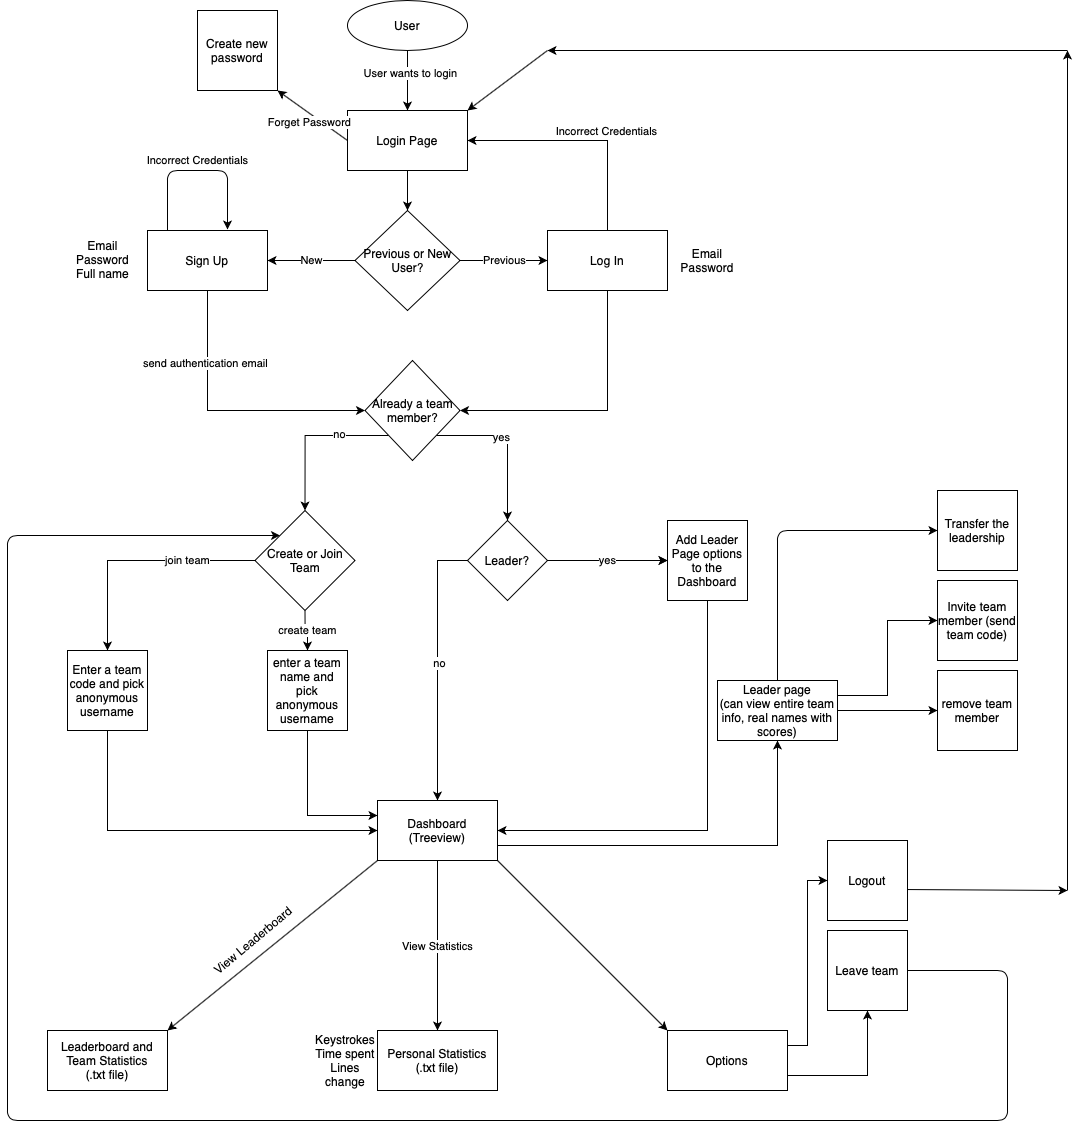

The diagram above was exported from draw.io. Its source (the exported page's mxGraphModel, read from the mxfile embedded in the PNG):
<mxGraphModel dx="1486" dy="1028" grid="1" gridSize="10" guides="1" tooltips="1" connect="1" arrows="1" fold="1" page="1" pageScale="1" pageWidth="827" pageHeight="1169" math="0" shadow="0">
  <root>
    <mxCell id="WIyWlLk6GJQsqaUBKTNV-0" />
    <mxCell id="WIyWlLk6GJQsqaUBKTNV-1" parent="WIyWlLk6GJQsqaUBKTNV-0" />
    <mxCell id="psgX4Yuz2d4IyRdW1IPf-4" style="edgeStyle=orthogonalEdgeStyle;rounded=0;orthogonalLoop=1;jettySize=auto;html=1;entryX=0.5;entryY=0;entryDx=0;entryDy=0;" parent="WIyWlLk6GJQsqaUBKTNV-1" source="psgX4Yuz2d4IyRdW1IPf-0" target="psgX4Yuz2d4IyRdW1IPf-12" edge="1">
      <mxGeometry relative="1" as="geometry">
        <mxPoint x="420" y="180" as="targetPoint" />
      </mxGeometry>
    </mxCell>
    <mxCell id="psgX4Yuz2d4IyRdW1IPf-5" value="User wants to login" style="edgeLabel;html=1;align=center;verticalAlign=middle;resizable=0;points=[];" parent="psgX4Yuz2d4IyRdW1IPf-4" vertex="1" connectable="0">
      <mxGeometry x="-0.3" y="2" relative="1" as="geometry">
        <mxPoint as="offset" />
      </mxGeometry>
    </mxCell>
    <mxCell id="psgX4Yuz2d4IyRdW1IPf-0" value="User" style="ellipse;whiteSpace=wrap;html=1;" parent="WIyWlLk6GJQsqaUBKTNV-1" vertex="1">
      <mxGeometry x="360" y="30" width="120" height="50" as="geometry" />
    </mxCell>
    <mxCell id="psgX4Yuz2d4IyRdW1IPf-16" value="New" style="edgeStyle=orthogonalEdgeStyle;rounded=0;orthogonalLoop=1;jettySize=auto;html=1;entryX=1;entryY=0.5;entryDx=0;entryDy=0;" edge="1" parent="WIyWlLk6GJQsqaUBKTNV-1" source="psgX4Yuz2d4IyRdW1IPf-11" target="psgX4Yuz2d4IyRdW1IPf-14">
      <mxGeometry relative="1" as="geometry" />
    </mxCell>
    <mxCell id="psgX4Yuz2d4IyRdW1IPf-17" value="Previous" style="edgeStyle=orthogonalEdgeStyle;rounded=0;orthogonalLoop=1;jettySize=auto;html=1;entryX=0;entryY=0.5;entryDx=0;entryDy=0;" edge="1" parent="WIyWlLk6GJQsqaUBKTNV-1" source="psgX4Yuz2d4IyRdW1IPf-11" target="psgX4Yuz2d4IyRdW1IPf-15">
      <mxGeometry relative="1" as="geometry" />
    </mxCell>
    <mxCell id="psgX4Yuz2d4IyRdW1IPf-11" value="Previous or New User?" style="rhombus;whiteSpace=wrap;html=1;" vertex="1" parent="WIyWlLk6GJQsqaUBKTNV-1">
      <mxGeometry x="367.5" y="240" width="105" height="100" as="geometry" />
    </mxCell>
    <mxCell id="psgX4Yuz2d4IyRdW1IPf-13" style="edgeStyle=orthogonalEdgeStyle;rounded=0;orthogonalLoop=1;jettySize=auto;html=1;entryX=0.5;entryY=0;entryDx=0;entryDy=0;" edge="1" parent="WIyWlLk6GJQsqaUBKTNV-1" source="psgX4Yuz2d4IyRdW1IPf-12" target="psgX4Yuz2d4IyRdW1IPf-11">
      <mxGeometry relative="1" as="geometry" />
    </mxCell>
    <mxCell id="psgX4Yuz2d4IyRdW1IPf-12" value="Login Page" style="rounded=0;whiteSpace=wrap;html=1;" vertex="1" parent="WIyWlLk6GJQsqaUBKTNV-1">
      <mxGeometry x="360" y="140" width="120" height="60" as="geometry" />
    </mxCell>
    <mxCell id="uREiUo4FYiEREUITY9UL-21" style="edgeStyle=orthogonalEdgeStyle;rounded=0;orthogonalLoop=1;jettySize=auto;html=1;exitX=0.5;exitY=1;exitDx=0;exitDy=0;entryX=0;entryY=0.5;entryDx=0;entryDy=0;" edge="1" parent="WIyWlLk6GJQsqaUBKTNV-1" source="psgX4Yuz2d4IyRdW1IPf-14" target="g0-iDh-7p4qHcAeFRDpK-3">
      <mxGeometry relative="1" as="geometry">
        <mxPoint x="220" y="440" as="targetPoint" />
      </mxGeometry>
    </mxCell>
    <mxCell id="uREiUo4FYiEREUITY9UL-23" value="send authentication email" style="edgeLabel;html=1;align=center;verticalAlign=middle;resizable=0;points=[];" connectable="0" vertex="1" parent="uREiUo4FYiEREUITY9UL-21">
      <mxGeometry x="-0.4739" y="-3" relative="1" as="geometry">
        <mxPoint as="offset" />
      </mxGeometry>
    </mxCell>
    <mxCell id="psgX4Yuz2d4IyRdW1IPf-14" value="Sign Up" style="rounded=0;whiteSpace=wrap;html=1;" vertex="1" parent="WIyWlLk6GJQsqaUBKTNV-1">
      <mxGeometry x="160" y="260" width="120" height="60" as="geometry" />
    </mxCell>
    <mxCell id="15hUgnmvjhDpF-Lge8P_-8" style="edgeStyle=orthogonalEdgeStyle;rounded=0;orthogonalLoop=1;jettySize=auto;html=1;" edge="1" parent="WIyWlLk6GJQsqaUBKTNV-1" source="psgX4Yuz2d4IyRdW1IPf-15">
      <mxGeometry relative="1" as="geometry">
        <mxPoint x="480" y="170" as="targetPoint" />
        <Array as="points">
          <mxPoint x="620" y="170" />
          <mxPoint x="480" y="170" />
        </Array>
      </mxGeometry>
    </mxCell>
    <mxCell id="15hUgnmvjhDpF-Lge8P_-9" value="Incorrect Credentials" style="edgeLabel;html=1;align=center;verticalAlign=middle;resizable=0;points=[];" connectable="0" vertex="1" parent="15hUgnmvjhDpF-Lge8P_-8">
      <mxGeometry x="-0.2017" y="2" relative="1" as="geometry">
        <mxPoint y="-12" as="offset" />
      </mxGeometry>
    </mxCell>
    <mxCell id="uREiUo4FYiEREUITY9UL-32" style="edgeStyle=orthogonalEdgeStyle;rounded=0;orthogonalLoop=1;jettySize=auto;html=1;exitX=0.5;exitY=1;exitDx=0;exitDy=0;entryX=1;entryY=0.5;entryDx=0;entryDy=0;" edge="1" parent="WIyWlLk6GJQsqaUBKTNV-1" source="psgX4Yuz2d4IyRdW1IPf-15" target="g0-iDh-7p4qHcAeFRDpK-3">
      <mxGeometry relative="1" as="geometry" />
    </mxCell>
    <mxCell id="psgX4Yuz2d4IyRdW1IPf-15" value="Log In" style="rounded=0;whiteSpace=wrap;html=1;" vertex="1" parent="WIyWlLk6GJQsqaUBKTNV-1">
      <mxGeometry x="560" y="260" width="120" height="60" as="geometry" />
    </mxCell>
    <mxCell id="uREiUo4FYiEREUITY9UL-9" value="join team" style="edgeStyle=orthogonalEdgeStyle;rounded=0;orthogonalLoop=1;jettySize=auto;html=1;exitX=0;exitY=0.5;exitDx=0;exitDy=0;entryX=0.5;entryY=0;entryDx=0;entryDy=0;" edge="1" parent="WIyWlLk6GJQsqaUBKTNV-1" source="vONP-rkMGcycWkfo9Pal-8" target="svmkMjgFjUJ1dQX6MKL6-0">
      <mxGeometry x="-0.4316" relative="1" as="geometry">
        <mxPoint as="offset" />
      </mxGeometry>
    </mxCell>
    <mxCell id="uREiUo4FYiEREUITY9UL-10" value="create team" style="edgeStyle=orthogonalEdgeStyle;rounded=0;orthogonalLoop=1;jettySize=auto;html=1;exitX=0.5;exitY=1;exitDx=0;exitDy=0;entryX=0.5;entryY=0;entryDx=0;entryDy=0;" edge="1" parent="WIyWlLk6GJQsqaUBKTNV-1" source="vONP-rkMGcycWkfo9Pal-8" target="svmkMjgFjUJ1dQX6MKL6-1">
      <mxGeometry relative="1" as="geometry" />
    </mxCell>
    <mxCell id="vONP-rkMGcycWkfo9Pal-8" value="Create or Join Team" style="rhombus;whiteSpace=wrap;html=1;" vertex="1" parent="WIyWlLk6GJQsqaUBKTNV-1">
      <mxGeometry x="267.5" y="540" width="100" height="100" as="geometry" />
    </mxCell>
    <mxCell id="uREiUo4FYiEREUITY9UL-3" value="Email&lt;br&gt;Password&lt;br&gt;Full name" style="text;html=1;align=center;verticalAlign=middle;resizable=0;points=[];autosize=1;" vertex="1" parent="WIyWlLk6GJQsqaUBKTNV-1">
      <mxGeometry x="80" y="264" width="70" height="50" as="geometry" />
    </mxCell>
    <mxCell id="uREiUo4FYiEREUITY9UL-26" style="edgeStyle=orthogonalEdgeStyle;rounded=0;orthogonalLoop=1;jettySize=auto;html=1;exitX=0;exitY=1;exitDx=0;exitDy=0;entryX=0.5;entryY=0;entryDx=0;entryDy=0;" edge="1" parent="WIyWlLk6GJQsqaUBKTNV-1" source="g0-iDh-7p4qHcAeFRDpK-3" target="vONP-rkMGcycWkfo9Pal-8">
      <mxGeometry relative="1" as="geometry" />
    </mxCell>
    <mxCell id="uREiUo4FYiEREUITY9UL-27" value="no" style="edgeLabel;html=1;align=center;verticalAlign=middle;resizable=0;points=[];" connectable="0" vertex="1" parent="uREiUo4FYiEREUITY9UL-26">
      <mxGeometry x="-0.3815" y="-2" relative="1" as="geometry">
        <mxPoint as="offset" />
      </mxGeometry>
    </mxCell>
    <mxCell id="uREiUo4FYiEREUITY9UL-28" style="edgeStyle=orthogonalEdgeStyle;rounded=0;orthogonalLoop=1;jettySize=auto;html=1;exitX=1;exitY=1;exitDx=0;exitDy=0;" edge="1" parent="WIyWlLk6GJQsqaUBKTNV-1" source="g0-iDh-7p4qHcAeFRDpK-3" target="g0-iDh-7p4qHcAeFRDpK-6">
      <mxGeometry relative="1" as="geometry" />
    </mxCell>
    <mxCell id="uREiUo4FYiEREUITY9UL-29" value="yes" style="edgeLabel;html=1;align=center;verticalAlign=middle;resizable=0;points=[];" connectable="0" vertex="1" parent="uREiUo4FYiEREUITY9UL-28">
      <mxGeometry x="-0.4595" y="-1" relative="1" as="geometry">
        <mxPoint x="22.25" as="offset" />
      </mxGeometry>
    </mxCell>
    <mxCell id="g0-iDh-7p4qHcAeFRDpK-3" value="Already a team member?" style="rhombus;whiteSpace=wrap;html=1;" vertex="1" parent="WIyWlLk6GJQsqaUBKTNV-1">
      <mxGeometry x="377.5" y="390" width="95" height="100" as="geometry" />
    </mxCell>
    <mxCell id="uREiUo4FYiEREUITY9UL-37" style="edgeStyle=orthogonalEdgeStyle;rounded=0;orthogonalLoop=1;jettySize=auto;html=1;exitX=1;exitY=0.5;exitDx=0;exitDy=0;entryX=0;entryY=0.5;entryDx=0;entryDy=0;" edge="1" parent="WIyWlLk6GJQsqaUBKTNV-1" source="g0-iDh-7p4qHcAeFRDpK-6" target="vONP-rkMGcycWkfo9Pal-16">
      <mxGeometry relative="1" as="geometry" />
    </mxCell>
    <mxCell id="uREiUo4FYiEREUITY9UL-39" style="edgeStyle=orthogonalEdgeStyle;rounded=0;orthogonalLoop=1;jettySize=auto;html=1;exitX=0;exitY=0.5;exitDx=0;exitDy=0;entryX=0.5;entryY=0;entryDx=0;entryDy=0;" edge="1" parent="WIyWlLk6GJQsqaUBKTNV-1" source="g0-iDh-7p4qHcAeFRDpK-6" target="15hUgnmvjhDpF-Lge8P_-43">
      <mxGeometry relative="1" as="geometry" />
    </mxCell>
    <mxCell id="uREiUo4FYiEREUITY9UL-40" value="no" style="edgeLabel;html=1;align=center;verticalAlign=middle;resizable=0;points=[];" connectable="0" vertex="1" parent="uREiUo4FYiEREUITY9UL-39">
      <mxGeometry x="-0.0222" y="1" relative="1" as="geometry">
        <mxPoint as="offset" />
      </mxGeometry>
    </mxCell>
    <mxCell id="g0-iDh-7p4qHcAeFRDpK-6" value="Leader?" style="rhombus;whiteSpace=wrap;html=1;" vertex="1" parent="WIyWlLk6GJQsqaUBKTNV-1">
      <mxGeometry x="480" y="550" width="80" height="80" as="geometry" />
    </mxCell>
    <mxCell id="vONP-rkMGcycWkfo9Pal-12" value="Email&lt;br&gt;Password" style="text;html=1;strokeColor=none;fillColor=none;align=center;verticalAlign=middle;whiteSpace=wrap;rounded=0;" vertex="1" parent="WIyWlLk6GJQsqaUBKTNV-1">
      <mxGeometry x="700" y="280" width="40" height="20" as="geometry" />
    </mxCell>
    <mxCell id="uREiUo4FYiEREUITY9UL-33" style="edgeStyle=orthogonalEdgeStyle;rounded=0;orthogonalLoop=1;jettySize=auto;html=1;exitX=0.5;exitY=1;exitDx=0;exitDy=0;entryX=0;entryY=0.5;entryDx=0;entryDy=0;" edge="1" parent="WIyWlLk6GJQsqaUBKTNV-1" source="svmkMjgFjUJ1dQX6MKL6-0" target="15hUgnmvjhDpF-Lge8P_-43">
      <mxGeometry relative="1" as="geometry" />
    </mxCell>
    <mxCell id="svmkMjgFjUJ1dQX6MKL6-0" value="Enter a team code and p&lt;span&gt;ick anonymous username&lt;/span&gt;" style="whiteSpace=wrap;html=1;aspect=fixed;" vertex="1" parent="WIyWlLk6GJQsqaUBKTNV-1">
      <mxGeometry x="80" y="680" width="80" height="80" as="geometry" />
    </mxCell>
    <mxCell id="15hUgnmvjhDpF-Lge8P_-24" value="Leaderboard and Team Statistics&lt;br&gt;(.txt file)" style="rounded=0;whiteSpace=wrap;html=1;" vertex="1" parent="WIyWlLk6GJQsqaUBKTNV-1">
      <mxGeometry x="60" y="1060" width="120" height="60" as="geometry" />
    </mxCell>
    <mxCell id="15hUgnmvjhDpF-Lge8P_-30" value="View Statistics" style="edgeStyle=orthogonalEdgeStyle;rounded=0;orthogonalLoop=1;jettySize=auto;html=1;exitX=0.5;exitY=1;exitDx=0;exitDy=0;" edge="1" parent="WIyWlLk6GJQsqaUBKTNV-1" source="15hUgnmvjhDpF-Lge8P_-43" target="15hUgnmvjhDpF-Lge8P_-27">
      <mxGeometry relative="1" as="geometry">
        <mxPoint x="980" y="480" as="sourcePoint" />
      </mxGeometry>
    </mxCell>
    <mxCell id="uREiUo4FYiEREUITY9UL-34" style="edgeStyle=orthogonalEdgeStyle;rounded=0;orthogonalLoop=1;jettySize=auto;html=1;exitX=0.5;exitY=1;exitDx=0;exitDy=0;entryX=0;entryY=0.25;entryDx=0;entryDy=0;" edge="1" parent="WIyWlLk6GJQsqaUBKTNV-1" source="svmkMjgFjUJ1dQX6MKL6-1" target="15hUgnmvjhDpF-Lge8P_-43">
      <mxGeometry relative="1" as="geometry" />
    </mxCell>
    <mxCell id="svmkMjgFjUJ1dQX6MKL6-1" value="enter a team name and p&lt;span&gt;ick anonymous username&lt;/span&gt;" style="whiteSpace=wrap;html=1;aspect=fixed;" vertex="1" parent="WIyWlLk6GJQsqaUBKTNV-1">
      <mxGeometry x="280" y="680" width="80" height="80" as="geometry" />
    </mxCell>
    <mxCell id="15hUgnmvjhDpF-Lge8P_-27" value="Personal Statistics&lt;br&gt;(.txt file)" style="rounded=0;whiteSpace=wrap;html=1;" vertex="1" parent="WIyWlLk6GJQsqaUBKTNV-1">
      <mxGeometry x="390" y="1060" width="120" height="60" as="geometry" />
    </mxCell>
    <mxCell id="vONP-rkMGcycWkfo9Pal-15" value="Incorrect Credentials" style="endArrow=classic;html=1;" edge="1" parent="WIyWlLk6GJQsqaUBKTNV-1">
      <mxGeometry x="0.0056" y="10" width="50" height="50" relative="1" as="geometry">
        <mxPoint x="180" y="260" as="sourcePoint" />
        <mxPoint x="240" y="259" as="targetPoint" />
        <Array as="points">
          <mxPoint x="180" y="200" />
          <mxPoint x="240" y="200" />
        </Array>
        <mxPoint as="offset" />
      </mxGeometry>
    </mxCell>
    <mxCell id="uREiUo4FYiEREUITY9UL-38" style="edgeStyle=orthogonalEdgeStyle;rounded=0;orthogonalLoop=1;jettySize=auto;html=1;exitX=0.5;exitY=1;exitDx=0;exitDy=0;entryX=1;entryY=0.5;entryDx=0;entryDy=0;" edge="1" parent="WIyWlLk6GJQsqaUBKTNV-1" source="vONP-rkMGcycWkfo9Pal-16" target="15hUgnmvjhDpF-Lge8P_-43">
      <mxGeometry relative="1" as="geometry" />
    </mxCell>
    <mxCell id="vONP-rkMGcycWkfo9Pal-16" value="Add Leader Page options to the Dashboard" style="whiteSpace=wrap;html=1;aspect=fixed;" vertex="1" parent="WIyWlLk6GJQsqaUBKTNV-1">
      <mxGeometry x="680" y="550" width="80" height="80" as="geometry" />
    </mxCell>
    <mxCell id="uREiUo4FYiEREUITY9UL-51" style="edgeStyle=orthogonalEdgeStyle;rounded=0;orthogonalLoop=1;jettySize=auto;html=1;exitX=1;exitY=0.75;exitDx=0;exitDy=0;" edge="1" parent="WIyWlLk6GJQsqaUBKTNV-1" source="15hUgnmvjhDpF-Lge8P_-43">
      <mxGeometry relative="1" as="geometry">
        <mxPoint x="790" y="770" as="targetPoint" />
      </mxGeometry>
    </mxCell>
    <mxCell id="15hUgnmvjhDpF-Lge8P_-43" value="Dashboard&lt;br&gt;(Treeview)" style="rounded=0;whiteSpace=wrap;html=1;" vertex="1" parent="WIyWlLk6GJQsqaUBKTNV-1">
      <mxGeometry x="390" y="830" width="120" height="60" as="geometry" />
    </mxCell>
    <mxCell id="15hUgnmvjhDpF-Lge8P_-44" value="" style="endArrow=classic;html=1;exitX=0;exitY=1;exitDx=0;exitDy=0;entryX=1;entryY=0;entryDx=0;entryDy=0;" edge="1" parent="WIyWlLk6GJQsqaUBKTNV-1" source="15hUgnmvjhDpF-Lge8P_-43" target="15hUgnmvjhDpF-Lge8P_-24">
      <mxGeometry width="50" height="50" relative="1" as="geometry">
        <mxPoint x="580" y="990" as="sourcePoint" />
        <mxPoint x="630" y="940" as="targetPoint" />
      </mxGeometry>
    </mxCell>
    <mxCell id="svmkMjgFjUJ1dQX6MKL6-5" value="yes" style="endArrow=classic;html=1;entryX=0;entryY=0.5;entryDx=0;entryDy=0;" edge="1" parent="WIyWlLk6GJQsqaUBKTNV-1" source="g0-iDh-7p4qHcAeFRDpK-6" target="vONP-rkMGcycWkfo9Pal-16">
      <mxGeometry width="50" height="50" relative="1" as="geometry">
        <mxPoint x="560" y="640" as="sourcePoint" />
        <mxPoint x="630.7106781186548" y="590" as="targetPoint" />
      </mxGeometry>
    </mxCell>
    <mxCell id="uREiUo4FYiEREUITY9UL-41" value="Logout" style="whiteSpace=wrap;html=1;aspect=fixed;" vertex="1" parent="WIyWlLk6GJQsqaUBKTNV-1">
      <mxGeometry x="840" y="870" width="80" height="80" as="geometry" />
    </mxCell>
    <mxCell id="15hUgnmvjhDpF-Lge8P_-46" value="View Leaderboard" style="text;html=1;align=center;verticalAlign=middle;resizable=0;points=[];autosize=1;rotation=-40;" vertex="1" parent="WIyWlLk6GJQsqaUBKTNV-1">
      <mxGeometry x="210" y="960" width="110" height="20" as="geometry" />
    </mxCell>
    <mxCell id="uREiUo4FYiEREUITY9UL-48" style="edgeStyle=orthogonalEdgeStyle;rounded=0;orthogonalLoop=1;jettySize=auto;html=1;exitX=1;exitY=0.25;exitDx=0;exitDy=0;entryX=0;entryY=0.5;entryDx=0;entryDy=0;" edge="1" parent="WIyWlLk6GJQsqaUBKTNV-1" source="uREiUo4FYiEREUITY9UL-44" target="uREiUo4FYiEREUITY9UL-41">
      <mxGeometry relative="1" as="geometry" />
    </mxCell>
    <mxCell id="uREiUo4FYiEREUITY9UL-49" style="edgeStyle=orthogonalEdgeStyle;rounded=0;orthogonalLoop=1;jettySize=auto;html=1;exitX=1;exitY=0.75;exitDx=0;exitDy=0;entryX=0.5;entryY=1;entryDx=0;entryDy=0;" edge="1" parent="WIyWlLk6GJQsqaUBKTNV-1" source="uREiUo4FYiEREUITY9UL-44" target="uREiUo4FYiEREUITY9UL-46">
      <mxGeometry relative="1" as="geometry" />
    </mxCell>
    <mxCell id="uREiUo4FYiEREUITY9UL-44" value="Options" style="rounded=0;whiteSpace=wrap;html=1;" vertex="1" parent="WIyWlLk6GJQsqaUBKTNV-1">
      <mxGeometry x="680" y="1060" width="120" height="60" as="geometry" />
    </mxCell>
    <mxCell id="vONP-rkMGcycWkfo9Pal-22" value="" style="endArrow=classic;html=1;" edge="1" parent="WIyWlLk6GJQsqaUBKTNV-1">
      <mxGeometry width="50" height="50" relative="1" as="geometry">
        <mxPoint x="360" y="170" as="sourcePoint" />
        <mxPoint x="290" y="120" as="targetPoint" />
      </mxGeometry>
    </mxCell>
    <mxCell id="vONP-rkMGcycWkfo9Pal-23" value="Forget Password" style="edgeLabel;html=1;align=center;verticalAlign=middle;resizable=0;points=[];" connectable="0" vertex="1" parent="vONP-rkMGcycWkfo9Pal-22">
      <mxGeometry x="-0.2892" y="-2" relative="1" as="geometry">
        <mxPoint x="-15.94" y="-0.3500000000000001" as="offset" />
      </mxGeometry>
    </mxCell>
    <mxCell id="uREiUo4FYiEREUITY9UL-46" value="Leave team" style="whiteSpace=wrap;html=1;aspect=fixed;" vertex="1" parent="WIyWlLk6GJQsqaUBKTNV-1">
      <mxGeometry x="840" y="960" width="80" height="80" as="geometry" />
    </mxCell>
    <mxCell id="vONP-rkMGcycWkfo9Pal-24" value="Create new password" style="whiteSpace=wrap;html=1;aspect=fixed;" vertex="1" parent="WIyWlLk6GJQsqaUBKTNV-1">
      <mxGeometry x="210" y="40" width="80" height="80" as="geometry" />
    </mxCell>
    <mxCell id="uREiUo4FYiEREUITY9UL-50" value="" style="endArrow=classic;html=1;exitX=1;exitY=1;exitDx=0;exitDy=0;entryX=0;entryY=0;entryDx=0;entryDy=0;" edge="1" parent="WIyWlLk6GJQsqaUBKTNV-1" source="15hUgnmvjhDpF-Lge8P_-43" target="uREiUo4FYiEREUITY9UL-44">
      <mxGeometry width="50" height="50" relative="1" as="geometry">
        <mxPoint x="600" y="860" as="sourcePoint" />
        <mxPoint x="650" y="810" as="targetPoint" />
      </mxGeometry>
    </mxCell>
    <mxCell id="uREiUo4FYiEREUITY9UL-60" style="edgeStyle=orthogonalEdgeStyle;rounded=0;orthogonalLoop=1;jettySize=auto;html=1;exitX=1;exitY=0.5;exitDx=0;exitDy=0;entryX=0;entryY=0.5;entryDx=0;entryDy=0;" edge="1" parent="WIyWlLk6GJQsqaUBKTNV-1" source="uREiUo4FYiEREUITY9UL-53" target="uREiUo4FYiEREUITY9UL-57">
      <mxGeometry relative="1" as="geometry" />
    </mxCell>
    <mxCell id="uREiUo4FYiEREUITY9UL-62" style="edgeStyle=orthogonalEdgeStyle;rounded=0;orthogonalLoop=1;jettySize=auto;html=1;exitX=1;exitY=0.25;exitDx=0;exitDy=0;entryX=0;entryY=0.5;entryDx=0;entryDy=0;" edge="1" parent="WIyWlLk6GJQsqaUBKTNV-1" source="uREiUo4FYiEREUITY9UL-53" target="uREiUo4FYiEREUITY9UL-55">
      <mxGeometry relative="1" as="geometry" />
    </mxCell>
    <mxCell id="uREiUo4FYiEREUITY9UL-53" value="Leader page&lt;br&gt;(can view entire team info, real names with scores)" style="rounded=0;whiteSpace=wrap;html=1;" vertex="1" parent="WIyWlLk6GJQsqaUBKTNV-1">
      <mxGeometry x="730" y="710" width="120" height="60" as="geometry" />
    </mxCell>
    <mxCell id="uREiUo4FYiEREUITY9UL-55" value="Invite team member (send team code)" style="whiteSpace=wrap;html=1;aspect=fixed;" vertex="1" parent="WIyWlLk6GJQsqaUBKTNV-1">
      <mxGeometry x="950" y="610" width="80" height="80" as="geometry" />
    </mxCell>
    <mxCell id="uREiUo4FYiEREUITY9UL-57" value="remove team member" style="whiteSpace=wrap;html=1;aspect=fixed;" vertex="1" parent="WIyWlLk6GJQsqaUBKTNV-1">
      <mxGeometry x="950" y="700" width="80" height="80" as="geometry" />
    </mxCell>
    <mxCell id="svmkMjgFjUJ1dQX6MKL6-9" value="Transfer the leadership" style="whiteSpace=wrap;html=1;aspect=fixed;" vertex="1" parent="WIyWlLk6GJQsqaUBKTNV-1">
      <mxGeometry x="950" y="520" width="80" height="80" as="geometry" />
    </mxCell>
    <mxCell id="svmkMjgFjUJ1dQX6MKL6-10" value="" style="endArrow=classic;html=1;entryX=0;entryY=0.5;entryDx=0;entryDy=0;" edge="1" parent="WIyWlLk6GJQsqaUBKTNV-1" source="uREiUo4FYiEREUITY9UL-53" target="svmkMjgFjUJ1dQX6MKL6-9">
      <mxGeometry width="50" height="50" relative="1" as="geometry">
        <mxPoint x="790" y="689.2893218813452" as="sourcePoint" />
        <mxPoint x="790" y="639.2893218813452" as="targetPoint" />
        <Array as="points">
          <mxPoint x="790" y="560" />
          <mxPoint x="820" y="560" />
        </Array>
      </mxGeometry>
    </mxCell>
    <mxCell id="15hUgnmvjhDpF-Lge8P_-47" value="" style="endArrow=classic;html=1;exitX=1;exitY=0.613;exitDx=0;exitDy=0;exitPerimeter=0;" edge="1" parent="WIyWlLk6GJQsqaUBKTNV-1" source="uREiUo4FYiEREUITY9UL-41">
      <mxGeometry width="50" height="50" relative="1" as="geometry">
        <mxPoint x="1130" y="920" as="sourcePoint" />
        <mxPoint x="1080" y="920" as="targetPoint" />
      </mxGeometry>
    </mxCell>
    <mxCell id="15hUgnmvjhDpF-Lge8P_-48" value="" style="endArrow=classic;html=1;" edge="1" parent="WIyWlLk6GJQsqaUBKTNV-1">
      <mxGeometry width="50" height="50" relative="1" as="geometry">
        <mxPoint x="1080" y="920" as="sourcePoint" />
        <mxPoint x="1080" y="80" as="targetPoint" />
      </mxGeometry>
    </mxCell>
    <mxCell id="15hUgnmvjhDpF-Lge8P_-49" value="" style="endArrow=classic;html=1;" edge="1" parent="WIyWlLk6GJQsqaUBKTNV-1">
      <mxGeometry width="50" height="50" relative="1" as="geometry">
        <mxPoint x="1080" y="80" as="sourcePoint" />
        <mxPoint x="560" y="80" as="targetPoint" />
      </mxGeometry>
    </mxCell>
    <mxCell id="15hUgnmvjhDpF-Lge8P_-50" value="" style="endArrow=classic;html=1;entryX=1;entryY=0;entryDx=0;entryDy=0;" edge="1" parent="WIyWlLk6GJQsqaUBKTNV-1" target="psgX4Yuz2d4IyRdW1IPf-12">
      <mxGeometry width="50" height="50" relative="1" as="geometry">
        <mxPoint x="560" y="80" as="sourcePoint" />
        <mxPoint x="830" y="120" as="targetPoint" />
      </mxGeometry>
    </mxCell>
    <mxCell id="vONP-rkMGcycWkfo9Pal-25" value="Keystrokes&lt;br&gt;Time spent&lt;br&gt;Lines change" style="text;html=1;strokeColor=none;fillColor=none;align=center;verticalAlign=middle;whiteSpace=wrap;rounded=0;" vertex="1" parent="WIyWlLk6GJQsqaUBKTNV-1">
      <mxGeometry x="337.5" y="1080" width="40" height="20" as="geometry" />
    </mxCell>
    <mxCell id="svmkMjgFjUJ1dQX6MKL6-11" value="" style="endArrow=classic;html=1;entryX=0;entryY=0;entryDx=0;entryDy=0;" edge="1" parent="WIyWlLk6GJQsqaUBKTNV-1" source="uREiUo4FYiEREUITY9UL-46" target="vONP-rkMGcycWkfo9Pal-8">
      <mxGeometry width="50" height="50" relative="1" as="geometry">
        <mxPoint x="920" y="1050" as="sourcePoint" />
        <mxPoint x="990.7106781186548" y="1000" as="targetPoint" />
        <Array as="points">
          <mxPoint x="1020" y="1000" />
          <mxPoint x="1020" y="1150" />
          <mxPoint x="20" y="1150" />
          <mxPoint x="20" y="565" />
        </Array>
      </mxGeometry>
    </mxCell>
  </root>
</mxGraphModel>